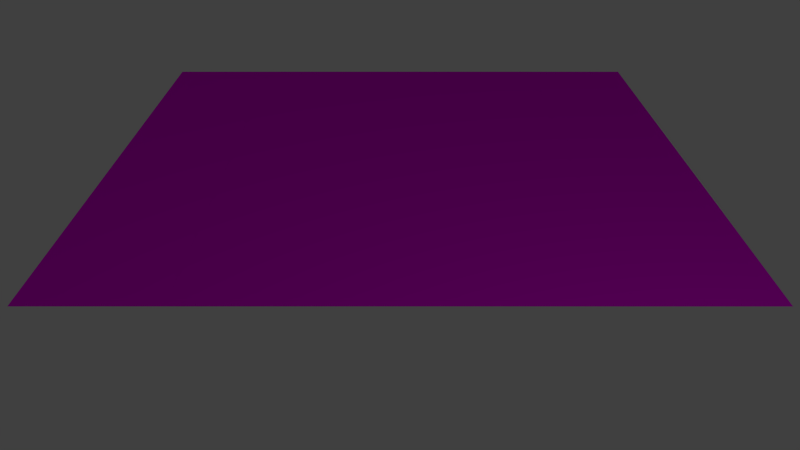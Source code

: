 # Source: track_jump.blend  (saved by Blender 2.76.0; exported with 4.5.12 LTS)
import bpy
from mathutils import Matrix  # noqa: F401  (used for matrix-valued properties, if any)

bpy.ops.wm.read_factory_settings(use_empty=True)
scene = bpy.context.scene
scene.name = 'Scene'

# ---- collections
col_collection_1 = bpy.data.collections.new('Collection 1'); scene.collection.children.link(col_collection_1)

# ---- images (referenced by path relative to the original .blend; pixels are not part of the script)
import os
ASSET_DIR = os.environ.get("B2B_ASSET_DIR", "")  # directory of the original .blend (textures are referenced by path, not embedded)
HERE = os.path.dirname(os.path.abspath(__file__))  # packed textures are extracted next to this script under _unpacked/

def load_image(name, relpath, width, height, colorspace="sRGB"):
    """Load a texture the original file referenced (path relative to the .blend, or extracted next to this script)."""
    p = next((c for c in (os.path.join(HERE, relpath), os.path.join(ASSET_DIR, relpath)) if relpath and os.path.exists(c)), "")
    if p:
        img = bpy.data.images.load(p, check_existing=True)
        img.name = name
    else:  # same state as the original file: an image datablock whose file is absent (Cycles renders it pink)
        img = bpy.data.images.new(name, width, height)
        img.source = "FILE"
        img.filepath = "//" + (relpath or name)
    img.colorspace_settings.name = colorspace
    return img
img_pavement_tga = load_image('pavement.tga', 'pavement.tga', 1024, 1024, 'sRGB')
img_grass_high_res_tga = load_image('grass_high_res.tga', 'grass_high_res.tga', 1024, 1024, 'sRGB')

# ---- materials (node trees are filled in below, after node groups)
mat_material_002 = bpy.data.materials.new('Material.002')
mat_material_002.alpha_threshold = 0.0
mat_material_002.roughness = 0.5
mat_grass = bpy.data.materials.new('grass')
mat_grass.alpha_threshold = 0.0
mat_grass.roughness = 0.5

# ---- material node trees
mat_material_002.use_nodes = True; mat_material_002.node_tree.nodes.clear()
_N = mat_material_002.node_tree.nodes; _L = mat_material_002.node_tree.links
n0 = _N.new('ShaderNodeOutputMaterial'); n0.name = 'Material Output'; n0.location = (300, 300)
n1 = _N.new('ShaderNodeBsdfDiffuse'); n1.name = 'Diffuse BSDF'; n1.location = (10, 300)
n2 = _N.new('ShaderNodeTexImage'); n2.name = 'Image Texture'; n2.location = (-179, 275)
n2.width = 140
n2.image = img_pavement_tga
_L.new(n1.outputs[0], n0.inputs[0])
_L.new(n2.outputs[0], n1.inputs[0])
n0.is_active_output = True
mat_grass.use_nodes = True; mat_grass.node_tree.nodes.clear()
_N = mat_grass.node_tree.nodes; _L = mat_grass.node_tree.links
n0 = _N.new('ShaderNodeOutputMaterial'); n0.name = 'Material Output'; n0.location = (300, 300)
n1 = _N.new('ShaderNodeBsdfDiffuse'); n1.name = 'Diffuse BSDF'; n1.location = (10, 300)
n2 = _N.new('ShaderNodeTexImage'); n2.name = 'Image Texture'; n2.location = (-189, 281)
n2.width = 140
n2.image = img_grass_high_res_tga
_L.new(n1.outputs[0], n0.inputs[0])
_L.new(n2.outputs[0], n1.inputs[0])
n0.is_active_output = True

# ---- world
world_world = bpy.data.worlds.new('World'); scene.world = world_world
world_world.color = (0.05088, 0.05088, 0.05088)
world_world.use_sun_shadow = False
world_world.sun_shadow_jitter_overblur = 0.0
world_world.cycles.sampling_method = 'MANUAL'
world_world.cycles.sample_map_resolution = 256

# ---- cameras
cam_camera = bpy.data.cameras.new('Camera')
cam_camera.clip_end = 100.0
cam_camera.lens = 35.0
cam_camera.sensor_width = 32.0
cam_camera.sensor_height = 18.0
cam_camera.ortho_scale = 7.314
cam_camera.dof.focus_distance = 0.0

# ---- lights
light_lamp = bpy.data.lights.new('Lamp', 'POINT')
light_lamp.transmission_factor = 0.0
light_lamp.cutoff_distance = 30.0
light_lamp.energy = 100.0
light_lamp.shadow_buffer_clip_start = 1.001
light_lamp.shadow_soft_size = 0.1
light_lamp.shadow_maximum_resolution = 0.006
light_lamp.use_absolute_resolution = True
light_lamp.cycles.use_multiple_importance_sampling = False

# ---- meshes
me_plane_001 = bpy.data.meshes.new('Plane.001')
me_plane_001.from_pydata([(-5.0, -3.0, 1.001), (5.0, -3.0, 0.001), (-5.0, 3.0, 1.001), (5.0, 3.0, 0.001)], [], [(0, 1, 3, 2)])
_uv = me_plane_001.uv_layers.new(name='UVMap')
_uv.uv.foreach_set('vector', [9.456e-05, 9.466e-05, 5.0, 9.456e-05, 5.0, 4.5, 9.477e-05, 4.5])
me_plane_001.materials.append(mat_material_002)
me_plane_001.use_remesh_preserve_volume = False
me_plane_001.use_remesh_preserve_attributes = False
me_plane_001.use_mirror_vertex_groups = False
me_plane_001.update()
me_plane = bpy.data.meshes.new('Plane')
me_plane.from_pydata([(-5.0, -5.0, 1.0), (5.0, -5.0, 0.0), (-5.0, 5.0, 1.0), (5.0, 5.0, 0.0)], [], [(0, 1, 3, 2)])
_uv = me_plane.uv_layers.new(name='UVMap')
_uv.uv.foreach_set('vector', [0.0001002, 9.973e-05, 5.0, 0.0001003, 5.0, 5.0, 9.973e-05, 5.0])
me_plane.materials.append(mat_grass)
me_plane.use_remesh_preserve_volume = False
me_plane.use_remesh_preserve_attributes = False
me_plane.use_mirror_vertex_groups = False
me_plane.update()

# ---- objects
ob_plane = bpy.data.objects.new('Plane', me_plane_001)
ob_grass = bpy.data.objects.new('Grass', me_plane)
ob_lamp = bpy.data.objects.new('Lamp', light_lamp)
ob_camera = bpy.data.objects.new('Camera', cam_camera)

# ---- transforms, parenting, visibility, modifiers, constraints
ob_plane.location = (0.0, 0.0, 0.0)
ob_plane.lineart.crease_threshold = 0.0
ob_grass.location = (0.0, 0.0, 0.0)
ob_grass.lineart.crease_threshold = 0.0
ob_lamp.location = (10.72, 4.005, 5.904)
ob_lamp.rotation_euler = (0.6503, 0.05522, 1.866)
ob_lamp.lock_rotations_4d = False
ob_lamp.empty_display_type = 'ARROWS'
ob_lamp.color = (0.0, 0.0, 0.0, 0.0)
ob_lamp.lineart.crease_threshold = 0.0
ob_camera.location = (15.0, 0.0, 5.0)
ob_camera.rotation_euler = (1.2, 0.0, 1.571)
ob_camera.lock_rotations_4d = False
ob_camera.empty_display_type = 'ARROWS'
ob_camera.color = (0.0, 0.0, 0.0, 0.0)
ob_camera.display_type = 'WIRE'
ob_camera.lineart.crease_threshold = 0.0

# ---- collection membership
col_collection_1.objects.link(ob_plane)
col_collection_1.objects.link(ob_grass)
col_collection_1.objects.link(ob_lamp)
col_collection_1.objects.link(ob_camera)

# ---- scene / render settings (as saved in the file)
scene.camera = ob_camera
scene.frame_start = 1; scene.frame_end = 250; scene.frame_set(1)
scene.render.engine = 'CYCLES'
scene.render.resolution_percentage = 50
scene.render.dither_intensity = 0.0
scene.cycles.use_denoising = False
scene.cycles.samples = 10
scene.cycles.sampling_pattern = 'TABULATED_SOBOL'
scene.cycles.light_sampling_threshold = 0.0
scene.cycles.use_adaptive_sampling = False
scene.cycles.use_light_tree = False
scene.cycles.blur_glossy = 0.0
scene.cycles.pixel_filter_type = 'GAUSSIAN'
scene.cycles.sample_clamp_indirect = 0.0
scene.view_settings.view_transform = 'Standard'
bpy.context.view_layer.update()
